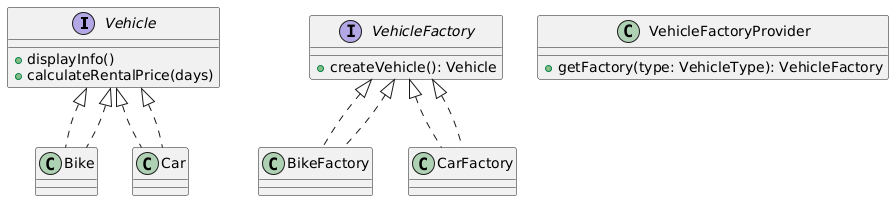

The diagram above was rendered by PlantUML. Its source (embedded in the PNG):
@startuml
interface Vehicle {
    +displayInfo()
    +calculateRentalPrice(days)
}

class Bike implements Vehicle
class Car implements Vehicle

interface VehicleFactory {
    +createVehicle(): Vehicle
}

class BikeFactory implements VehicleFactory
class CarFactory implements VehicleFactory

class VehicleFactoryProvider {
    +getFactory(type: VehicleType): VehicleFactory
}

VehicleFactory <|.. BikeFactory
VehicleFactory <|.. CarFactory
Vehicle <|.. Bike
Vehicle <|.. Car
@enduml